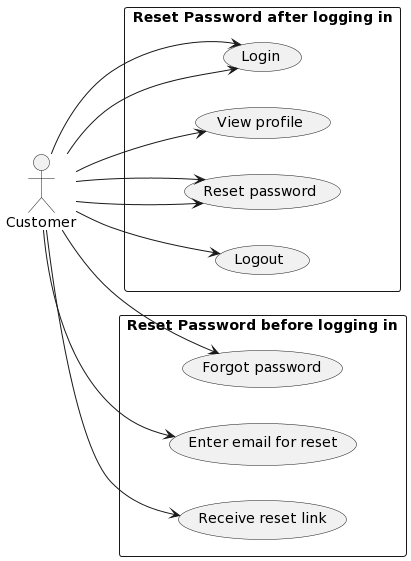

The diagram above was rendered by PlantUML. Its source (embedded in the PNG):
@startuml
left to right direction
actor Customer

rectangle "Reset Password after logging in" as reset_password1 {
  (Login)
  (View profile)
  (Reset password)
  (Logout)
}

Customer --> (Login)
Customer --> (View profile)
Customer --> (Reset password)
Customer --> (Logout)

rectangle "Reset Password before logging in" as reset_password2 {
  (Forgot password)
  (Enter email for reset)
  (Receive reset link)
  (Reset password)
  (Login)
}

Customer --> (Forgot password)
Customer --> (Enter email for reset)
Customer --> (Receive reset link)
Customer --> (Reset password)
Customer --> (Login)
@enduml